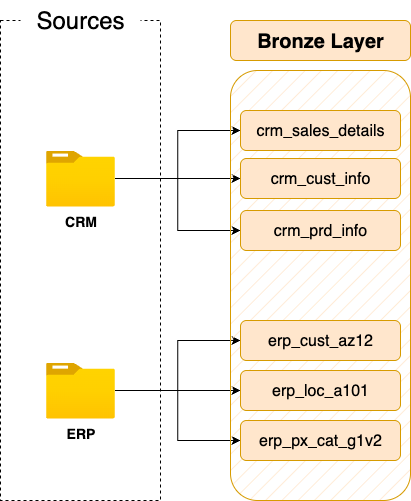

The diagram above was exported from draw.io. Its source (the exported page's mxGraphModel, read from the mxfile embedded in the PNG):
<mxGraphModel dx="976" dy="751" grid="1" gridSize="10" guides="1" tooltips="1" connect="1" arrows="1" fold="1" page="1" pageScale="1" pageWidth="850" pageHeight="1100" math="0" shadow="0">
  <root>
    <mxCell id="0" />
    <mxCell id="1" parent="0" />
    <mxCell id="0ivz0F_OWYEGqnUKf003-1" value="" style="rounded=0;whiteSpace=wrap;html=1;fillColor=none;dashed=1;" vertex="1" parent="1">
      <mxGeometry x="80" y="160" width="160" height="480" as="geometry" />
    </mxCell>
    <mxCell id="0ivz0F_OWYEGqnUKf003-2" value="&lt;font style=&quot;font-size: 24px;&quot;&gt;Sources&lt;/font&gt;" style="rounded=1;whiteSpace=wrap;html=1;strokeColor=none;" vertex="1" parent="1">
      <mxGeometry x="100" y="140" width="120" height="40" as="geometry" />
    </mxCell>
    <mxCell id="0ivz0F_OWYEGqnUKf003-15" style="edgeStyle=orthogonalEdgeStyle;rounded=0;orthogonalLoop=1;jettySize=auto;html=1;entryX=0;entryY=0.5;entryDx=0;entryDy=0;" edge="1" parent="1" source="0ivz0F_OWYEGqnUKf003-3" target="0ivz0F_OWYEGqnUKf003-12">
      <mxGeometry relative="1" as="geometry" />
    </mxCell>
    <mxCell id="0ivz0F_OWYEGqnUKf003-16" style="edgeStyle=orthogonalEdgeStyle;rounded=0;orthogonalLoop=1;jettySize=auto;html=1;" edge="1" parent="1" source="0ivz0F_OWYEGqnUKf003-3" target="0ivz0F_OWYEGqnUKf003-11">
      <mxGeometry relative="1" as="geometry" />
    </mxCell>
    <mxCell id="0ivz0F_OWYEGqnUKf003-17" style="edgeStyle=orthogonalEdgeStyle;rounded=0;orthogonalLoop=1;jettySize=auto;html=1;entryX=0;entryY=0.5;entryDx=0;entryDy=0;" edge="1" parent="1" source="0ivz0F_OWYEGqnUKf003-3" target="0ivz0F_OWYEGqnUKf003-10">
      <mxGeometry relative="1" as="geometry" />
    </mxCell>
    <mxCell id="0ivz0F_OWYEGqnUKf003-3" value="&lt;font style=&quot;font-size: 14px;&quot;&gt;&lt;b&gt;CRM&lt;/b&gt;&lt;/font&gt;" style="image;aspect=fixed;html=1;points=[];align=center;fontSize=12;image=img/lib/azure2/general/Folder_Blank.svg;" vertex="1" parent="1">
      <mxGeometry x="125.5" y="290" width="69" height="56.00000000000001" as="geometry" />
    </mxCell>
    <mxCell id="0ivz0F_OWYEGqnUKf003-21" style="edgeStyle=orthogonalEdgeStyle;rounded=0;orthogonalLoop=1;jettySize=auto;html=1;" edge="1" parent="1" source="0ivz0F_OWYEGqnUKf003-4" target="0ivz0F_OWYEGqnUKf003-19">
      <mxGeometry relative="1" as="geometry" />
    </mxCell>
    <mxCell id="0ivz0F_OWYEGqnUKf003-22" style="edgeStyle=orthogonalEdgeStyle;rounded=0;orthogonalLoop=1;jettySize=auto;html=1;entryX=0;entryY=0.5;entryDx=0;entryDy=0;" edge="1" parent="1" source="0ivz0F_OWYEGqnUKf003-4" target="0ivz0F_OWYEGqnUKf003-18">
      <mxGeometry relative="1" as="geometry" />
    </mxCell>
    <mxCell id="0ivz0F_OWYEGqnUKf003-23" style="edgeStyle=orthogonalEdgeStyle;rounded=0;orthogonalLoop=1;jettySize=auto;html=1;entryX=0;entryY=0.5;entryDx=0;entryDy=0;" edge="1" parent="1" source="0ivz0F_OWYEGqnUKf003-4" target="0ivz0F_OWYEGqnUKf003-20">
      <mxGeometry relative="1" as="geometry" />
    </mxCell>
    <mxCell id="0ivz0F_OWYEGqnUKf003-4" value="&lt;font style=&quot;font-size: 14px;&quot;&gt;&lt;b&gt;ERP&lt;/b&gt;&lt;/font&gt;" style="image;aspect=fixed;html=1;points=[];align=center;fontSize=12;image=img/lib/azure2/general/Folder_Blank.svg;" vertex="1" parent="1">
      <mxGeometry x="125.5" y="502" width="69" height="56.00000000000001" as="geometry" />
    </mxCell>
    <mxCell id="0ivz0F_OWYEGqnUKf003-7" value="" style="rounded=1;whiteSpace=wrap;html=1;fillColor=#ffe6cc;fillStyle=hatch;strokeColor=#d79b00;" vertex="1" parent="1">
      <mxGeometry x="310" y="210" width="180" height="430" as="geometry" />
    </mxCell>
    <mxCell id="0ivz0F_OWYEGqnUKf003-8" value="&lt;font style=&quot;font-size: 20px;&quot;&gt;&lt;b style=&quot;&quot;&gt;Bronze Layer&lt;/b&gt;&lt;/font&gt;" style="rounded=1;whiteSpace=wrap;html=1;strokeColor=#d79b00;fillColor=#ffe6cc;" vertex="1" parent="1">
      <mxGeometry x="310" y="160" width="180" height="40" as="geometry" />
    </mxCell>
    <mxCell id="0ivz0F_OWYEGqnUKf003-10" value="&lt;font style=&quot;font-size: 16px;&quot;&gt;crm_sales_details&lt;/font&gt;" style="rounded=1;whiteSpace=wrap;html=1;strokeColor=#d79b00;fillColor=#ffe6cc;" vertex="1" parent="1">
      <mxGeometry x="320" y="250" width="160" height="40" as="geometry" />
    </mxCell>
    <mxCell id="0ivz0F_OWYEGqnUKf003-11" value="&lt;font style=&quot;font-size: 16px;&quot;&gt;crm_cust_info&lt;/font&gt;" style="rounded=1;whiteSpace=wrap;html=1;strokeColor=#d79b00;fillColor=#ffe6cc;" vertex="1" parent="1">
      <mxGeometry x="320" y="298" width="160" height="40" as="geometry" />
    </mxCell>
    <mxCell id="0ivz0F_OWYEGqnUKf003-12" value="&lt;font style=&quot;font-size: 16px;&quot;&gt;crm_prd_info&lt;/font&gt;" style="rounded=1;whiteSpace=wrap;html=1;strokeColor=#d79b00;fillColor=#ffe6cc;" vertex="1" parent="1">
      <mxGeometry x="320" y="350" width="160" height="40" as="geometry" />
    </mxCell>
    <mxCell id="0ivz0F_OWYEGqnUKf003-18" value="&lt;font style=&quot;font-size: 16px;&quot;&gt;erp_cust_az12&lt;/font&gt;" style="rounded=1;whiteSpace=wrap;html=1;strokeColor=#d79b00;fillColor=#ffe6cc;" vertex="1" parent="1">
      <mxGeometry x="320" y="460" width="160" height="40" as="geometry" />
    </mxCell>
    <mxCell id="0ivz0F_OWYEGqnUKf003-19" value="&lt;font style=&quot;font-size: 16px;&quot;&gt;erp_loc_a101&lt;/font&gt;" style="rounded=1;whiteSpace=wrap;html=1;strokeColor=#d79b00;fillColor=#ffe6cc;" vertex="1" parent="1">
      <mxGeometry x="320" y="510" width="160" height="40" as="geometry" />
    </mxCell>
    <mxCell id="0ivz0F_OWYEGqnUKf003-20" value="&lt;font style=&quot;font-size: 16px;&quot;&gt;erp_px_cat_g1v2&lt;/font&gt;" style="rounded=1;whiteSpace=wrap;html=1;strokeColor=#d79b00;fillColor=#ffe6cc;" vertex="1" parent="1">
      <mxGeometry x="320" y="560" width="160" height="40" as="geometry" />
    </mxCell>
  </root>
</mxGraphModel>